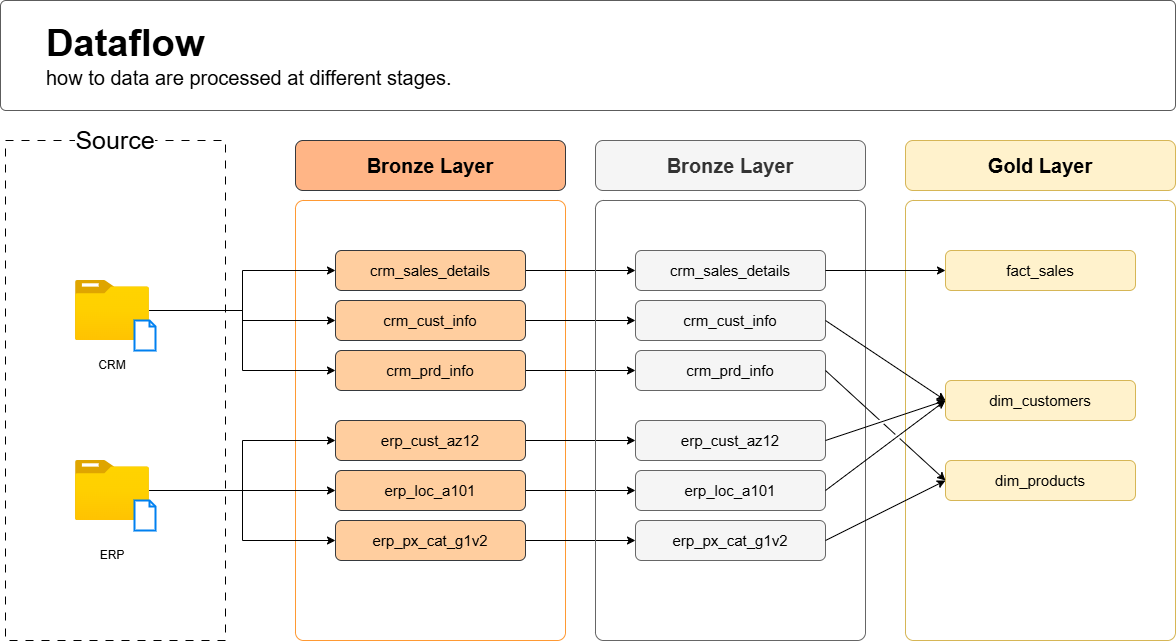

The diagram above was exported from draw.io. Its source (the exported page's mxGraphModel, read from the mxfile embedded in the PNG):
<mxGraphModel dx="1516" dy="1128" grid="1" gridSize="10" guides="1" tooltips="1" connect="1" arrows="1" fold="1" page="1" pageScale="1" pageWidth="850" pageHeight="1100" math="0" shadow="0">
  <root>
    <mxCell id="0" />
    <mxCell id="1" parent="0" />
    <mxCell id="ztob2b5IUVvkMTouJ6X6-1" value="" style="rounded=0;whiteSpace=wrap;html=1;fillColor=none;dashed=1;dashPattern=8 8;" parent="1" vertex="1">
      <mxGeometry x="330" y="180" width="220" height="500" as="geometry" />
    </mxCell>
    <mxCell id="ztob2b5IUVvkMTouJ6X6-2" value="Source" style="text;html=1;whiteSpace=wrap;strokeColor=none;fillColor=none;align=center;verticalAlign=middle;rounded=0;fontSize=25;labelBackgroundColor=default;" parent="1" vertex="1">
      <mxGeometry x="375" y="164" width="130" height="30" as="geometry" />
    </mxCell>
    <mxCell id="ztob2b5IUVvkMTouJ6X6-15" value="&lt;font style=&quot;font-size: 20px;&quot;&gt;Bronze Layer&lt;/font&gt;" style="rounded=1;whiteSpace=wrap;html=1;fillColor=#FFB586;strokeColor=#36393d;fontColor=#000000;fontStyle=1" parent="1" vertex="1">
      <mxGeometry x="620" y="180" width="270" height="50" as="geometry" />
    </mxCell>
    <mxCell id="ztob2b5IUVvkMTouJ6X6-16" value="" style="rounded=1;whiteSpace=wrap;html=1;arcSize=3;align=left;verticalAlign=top;fillColor=none;fontColor=#000000;strokeColor=#FF9933;" parent="1" vertex="1">
      <mxGeometry x="620" y="240" width="270" height="440" as="geometry" />
    </mxCell>
    <mxCell id="f-sKMgJqGMhJEOb4Qfx2-9" style="edgeStyle=orthogonalEdgeStyle;rounded=0;orthogonalLoop=1;jettySize=auto;html=1;entryX=0;entryY=0.5;entryDx=0;entryDy=0;" parent="1" source="ztob2b5IUVvkMTouJ6X6-17" target="f-sKMgJqGMhJEOb4Qfx2-3" edge="1">
      <mxGeometry relative="1" as="geometry" />
    </mxCell>
    <mxCell id="ztob2b5IUVvkMTouJ6X6-17" value="&lt;span style=&quot;font-size: 15px;&quot;&gt;&lt;font style=&quot;color: rgb(0, 0, 0);&quot;&gt;crm_sales_details&lt;/font&gt;&lt;/span&gt;" style="rounded=1;whiteSpace=wrap;html=1;fillColor=#FFCE9F;strokeColor=#36393d;fontColor=#000000;" parent="1" vertex="1">
      <mxGeometry x="660" y="290" width="190" height="40" as="geometry" />
    </mxCell>
    <mxCell id="f-sKMgJqGMhJEOb4Qfx2-10" style="edgeStyle=orthogonalEdgeStyle;rounded=0;orthogonalLoop=1;jettySize=auto;html=1;" parent="1" source="ztob2b5IUVvkMTouJ6X6-18" target="f-sKMgJqGMhJEOb4Qfx2-4" edge="1">
      <mxGeometry relative="1" as="geometry" />
    </mxCell>
    <mxCell id="ztob2b5IUVvkMTouJ6X6-18" value="&lt;span style=&quot;font-size: 15px;&quot;&gt;&lt;font style=&quot;color: rgb(0, 0, 0);&quot;&gt;crm_cust_info&lt;/font&gt;&lt;/span&gt;" style="rounded=1;whiteSpace=wrap;html=1;fillColor=#FFCE9F;strokeColor=#36393d;fontColor=#000000;" parent="1" vertex="1">
      <mxGeometry x="660" y="340" width="190" height="40" as="geometry" />
    </mxCell>
    <mxCell id="f-sKMgJqGMhJEOb4Qfx2-11" style="edgeStyle=orthogonalEdgeStyle;rounded=0;orthogonalLoop=1;jettySize=auto;html=1;entryX=0;entryY=0.5;entryDx=0;entryDy=0;" parent="1" source="ztob2b5IUVvkMTouJ6X6-19" target="f-sKMgJqGMhJEOb4Qfx2-5" edge="1">
      <mxGeometry relative="1" as="geometry" />
    </mxCell>
    <mxCell id="ztob2b5IUVvkMTouJ6X6-19" value="&lt;span style=&quot;font-size: 15px;&quot;&gt;&lt;font style=&quot;color: rgb(0, 0, 0);&quot;&gt;crm_prd_info&lt;/font&gt;&lt;/span&gt;" style="rounded=1;whiteSpace=wrap;html=1;fillColor=#FFCE9F;strokeColor=#36393d;fontColor=#000000;" parent="1" vertex="1">
      <mxGeometry x="660" y="390" width="190" height="40" as="geometry" />
    </mxCell>
    <mxCell id="f-sKMgJqGMhJEOb4Qfx2-12" style="edgeStyle=orthogonalEdgeStyle;rounded=0;orthogonalLoop=1;jettySize=auto;html=1;entryX=0;entryY=0.5;entryDx=0;entryDy=0;" parent="1" source="ztob2b5IUVvkMTouJ6X6-20" target="f-sKMgJqGMhJEOb4Qfx2-6" edge="1">
      <mxGeometry relative="1" as="geometry" />
    </mxCell>
    <mxCell id="ztob2b5IUVvkMTouJ6X6-20" value="&lt;font color=&quot;#000000&quot;&gt;&lt;span style=&quot;font-size: 15px;&quot;&gt;erp_cust_az12&lt;/span&gt;&lt;/font&gt;" style="rounded=1;whiteSpace=wrap;html=1;fillColor=#FFCE9F;strokeColor=#36393d;fontColor=#000000;" parent="1" vertex="1">
      <mxGeometry x="660" y="460" width="190" height="40" as="geometry" />
    </mxCell>
    <mxCell id="f-sKMgJqGMhJEOb4Qfx2-13" style="edgeStyle=orthogonalEdgeStyle;rounded=0;orthogonalLoop=1;jettySize=auto;html=1;entryX=0;entryY=0.5;entryDx=0;entryDy=0;" parent="1" source="ztob2b5IUVvkMTouJ6X6-21" target="f-sKMgJqGMhJEOb4Qfx2-7" edge="1">
      <mxGeometry relative="1" as="geometry" />
    </mxCell>
    <mxCell id="ztob2b5IUVvkMTouJ6X6-21" value="&lt;font color=&quot;#000000&quot;&gt;&lt;span style=&quot;font-size: 15px;&quot;&gt;erp_loc_a101&lt;/span&gt;&lt;/font&gt;" style="rounded=1;whiteSpace=wrap;html=1;fillColor=#FFCE9F;strokeColor=#36393d;fontColor=#000000;" parent="1" vertex="1">
      <mxGeometry x="660" y="510" width="190" height="40" as="geometry" />
    </mxCell>
    <mxCell id="f-sKMgJqGMhJEOb4Qfx2-14" style="edgeStyle=orthogonalEdgeStyle;rounded=0;orthogonalLoop=1;jettySize=auto;html=1;entryX=0;entryY=0.5;entryDx=0;entryDy=0;" parent="1" source="ztob2b5IUVvkMTouJ6X6-22" target="f-sKMgJqGMhJEOb4Qfx2-8" edge="1">
      <mxGeometry relative="1" as="geometry" />
    </mxCell>
    <mxCell id="ztob2b5IUVvkMTouJ6X6-22" value="&lt;font color=&quot;#000000&quot;&gt;&lt;span style=&quot;font-size: 15px;&quot;&gt;erp_px_cat_g1v2&lt;/span&gt;&lt;/font&gt;" style="rounded=1;whiteSpace=wrap;html=1;fillColor=#FFCE9F;strokeColor=#36393d;fontColor=#000000;" parent="1" vertex="1">
      <mxGeometry x="660" y="560" width="190" height="40" as="geometry" />
    </mxCell>
    <mxCell id="ztob2b5IUVvkMTouJ6X6-3" value="CRM" style="text;html=1;whiteSpace=wrap;strokeColor=none;fillColor=none;align=center;verticalAlign=middle;rounded=0;" parent="1" vertex="1">
      <mxGeometry x="406.96000000000004" y="390" width="60" height="30" as="geometry" />
    </mxCell>
    <mxCell id="ztob2b5IUVvkMTouJ6X6-4" value="ERP" style="text;html=1;whiteSpace=wrap;strokeColor=none;fillColor=none;align=center;verticalAlign=middle;rounded=0;" parent="1" vertex="1">
      <mxGeometry x="406.96000000000004" y="580" width="60" height="30" as="geometry" />
    </mxCell>
    <mxCell id="ztob2b5IUVvkMTouJ6X6-5" value="" style="group" parent="1" vertex="1" connectable="0">
      <mxGeometry x="400" y="500" width="80" height="70" as="geometry" />
    </mxCell>
    <mxCell id="ztob2b5IUVvkMTouJ6X6-6" value="" style="image;aspect=fixed;html=1;points=[];align=center;fontSize=12;image=img/lib/azure2/general/Folder_Blank.svg;" parent="ztob2b5IUVvkMTouJ6X6-5" vertex="1">
      <mxGeometry width="73.93" height="60" as="geometry" />
    </mxCell>
    <mxCell id="ztob2b5IUVvkMTouJ6X6-7" value="" style="html=1;verticalLabelPosition=bottom;align=center;labelBackgroundColor=#ffffff;verticalAlign=top;strokeWidth=2;strokeColor=#0080F0;shadow=0;dashed=0;shape=mxgraph.ios7.icons.document;" parent="ztob2b5IUVvkMTouJ6X6-5" vertex="1">
      <mxGeometry x="59" y="40" width="21" height="30" as="geometry" />
    </mxCell>
    <mxCell id="ztob2b5IUVvkMTouJ6X6-23" style="edgeStyle=orthogonalEdgeStyle;rounded=0;orthogonalLoop=1;jettySize=auto;html=1;entryX=0;entryY=0.5;entryDx=0;entryDy=0;" parent="1" source="ztob2b5IUVvkMTouJ6X6-9" target="ztob2b5IUVvkMTouJ6X6-17" edge="1">
      <mxGeometry relative="1" as="geometry" />
    </mxCell>
    <mxCell id="ztob2b5IUVvkMTouJ6X6-24" style="edgeStyle=orthogonalEdgeStyle;rounded=0;orthogonalLoop=1;jettySize=auto;html=1;entryX=0;entryY=0.5;entryDx=0;entryDy=0;" parent="1" source="ztob2b5IUVvkMTouJ6X6-9" target="ztob2b5IUVvkMTouJ6X6-18" edge="1">
      <mxGeometry relative="1" as="geometry" />
    </mxCell>
    <mxCell id="ztob2b5IUVvkMTouJ6X6-25" style="edgeStyle=orthogonalEdgeStyle;rounded=0;orthogonalLoop=1;jettySize=auto;html=1;entryX=0;entryY=0.5;entryDx=0;entryDy=0;" parent="1" source="ztob2b5IUVvkMTouJ6X6-9" target="ztob2b5IUVvkMTouJ6X6-19" edge="1">
      <mxGeometry relative="1" as="geometry" />
    </mxCell>
    <mxCell id="ztob2b5IUVvkMTouJ6X6-9" value="" style="image;aspect=fixed;html=1;points=[];align=center;fontSize=12;image=img/lib/azure2/general/Folder_Blank.svg;" parent="1" vertex="1">
      <mxGeometry x="400" y="320" width="73.93" height="60" as="geometry" />
    </mxCell>
    <mxCell id="ztob2b5IUVvkMTouJ6X6-10" value="" style="html=1;verticalLabelPosition=bottom;align=center;labelBackgroundColor=#ffffff;verticalAlign=top;strokeWidth=2;strokeColor=#0080F0;shadow=0;dashed=0;shape=mxgraph.ios7.icons.document;" parent="1" vertex="1">
      <mxGeometry x="459" y="360" width="21" height="30" as="geometry" />
    </mxCell>
    <mxCell id="ztob2b5IUVvkMTouJ6X6-26" style="edgeStyle=orthogonalEdgeStyle;rounded=0;orthogonalLoop=1;jettySize=auto;html=1;entryX=0;entryY=0.5;entryDx=0;entryDy=0;" parent="1" source="ztob2b5IUVvkMTouJ6X6-6" target="ztob2b5IUVvkMTouJ6X6-20" edge="1">
      <mxGeometry relative="1" as="geometry" />
    </mxCell>
    <mxCell id="ztob2b5IUVvkMTouJ6X6-27" style="edgeStyle=orthogonalEdgeStyle;rounded=0;orthogonalLoop=1;jettySize=auto;html=1;entryX=0;entryY=0.5;entryDx=0;entryDy=0;" parent="1" source="ztob2b5IUVvkMTouJ6X6-6" target="ztob2b5IUVvkMTouJ6X6-21" edge="1">
      <mxGeometry relative="1" as="geometry" />
    </mxCell>
    <mxCell id="ztob2b5IUVvkMTouJ6X6-28" style="edgeStyle=orthogonalEdgeStyle;rounded=0;orthogonalLoop=1;jettySize=auto;html=1;entryX=0;entryY=0.5;entryDx=0;entryDy=0;" parent="1" source="ztob2b5IUVvkMTouJ6X6-6" target="ztob2b5IUVvkMTouJ6X6-22" edge="1">
      <mxGeometry relative="1" as="geometry" />
    </mxCell>
    <mxCell id="f-sKMgJqGMhJEOb4Qfx2-1" value="&lt;font style=&quot;font-size: 20px;&quot;&gt;Bronze Layer&lt;/font&gt;" style="rounded=1;whiteSpace=wrap;html=1;fillColor=#f5f5f5;strokeColor=#666666;fontColor=#333333;fontStyle=1" parent="1" vertex="1">
      <mxGeometry x="920" y="180" width="270" height="50" as="geometry" />
    </mxCell>
    <mxCell id="f-sKMgJqGMhJEOb4Qfx2-2" value="" style="rounded=1;whiteSpace=wrap;html=1;arcSize=3;align=left;verticalAlign=top;fillColor=none;fontColor=#333333;strokeColor=#666666;" parent="1" vertex="1">
      <mxGeometry x="920" y="240" width="270" height="440" as="geometry" />
    </mxCell>
    <mxCell id="f-sKMgJqGMhJEOb4Qfx2-3" value="&lt;span style=&quot;font-size: 15px;&quot;&gt;&lt;font style=&quot;color: rgb(0, 0, 0);&quot;&gt;crm_sales_details&lt;/font&gt;&lt;/span&gt;" style="rounded=1;whiteSpace=wrap;html=1;fillColor=#f5f5f5;strokeColor=#666666;fontColor=#333333;" parent="1" vertex="1">
      <mxGeometry x="960" y="290" width="190" height="40" as="geometry" />
    </mxCell>
    <mxCell id="f-sKMgJqGMhJEOb4Qfx2-4" value="&lt;span style=&quot;font-size: 15px;&quot;&gt;&lt;font style=&quot;color: rgb(0, 0, 0);&quot;&gt;crm_cust_info&lt;/font&gt;&lt;/span&gt;" style="rounded=1;whiteSpace=wrap;html=1;fillColor=#f5f5f5;strokeColor=#666666;fontColor=#333333;" parent="1" vertex="1">
      <mxGeometry x="960" y="340" width="190" height="40" as="geometry" />
    </mxCell>
    <mxCell id="f-sKMgJqGMhJEOb4Qfx2-5" value="&lt;span style=&quot;font-size: 15px;&quot;&gt;&lt;font style=&quot;color: rgb(0, 0, 0);&quot;&gt;crm_prd_info&lt;/font&gt;&lt;/span&gt;" style="rounded=1;whiteSpace=wrap;html=1;fillColor=#f5f5f5;strokeColor=#666666;fontColor=#333333;" parent="1" vertex="1">
      <mxGeometry x="960" y="390" width="190" height="40" as="geometry" />
    </mxCell>
    <mxCell id="f-sKMgJqGMhJEOb4Qfx2-6" value="&lt;font color=&quot;#000000&quot;&gt;&lt;span style=&quot;font-size: 15px;&quot;&gt;erp_cust_az12&lt;/span&gt;&lt;/font&gt;" style="rounded=1;whiteSpace=wrap;html=1;fillColor=#f5f5f5;strokeColor=#666666;fontColor=#333333;" parent="1" vertex="1">
      <mxGeometry x="960" y="460" width="190" height="40" as="geometry" />
    </mxCell>
    <mxCell id="f-sKMgJqGMhJEOb4Qfx2-7" value="&lt;font color=&quot;#000000&quot;&gt;&lt;span style=&quot;font-size: 15px;&quot;&gt;erp_loc_a101&lt;/span&gt;&lt;/font&gt;" style="rounded=1;whiteSpace=wrap;html=1;fillColor=#f5f5f5;strokeColor=#666666;fontColor=#333333;" parent="1" vertex="1">
      <mxGeometry x="960" y="510" width="190" height="40" as="geometry" />
    </mxCell>
    <mxCell id="f-sKMgJqGMhJEOb4Qfx2-8" value="&lt;font color=&quot;#000000&quot;&gt;&lt;span style=&quot;font-size: 15px;&quot;&gt;erp_px_cat_g1v2&lt;/span&gt;&lt;/font&gt;" style="rounded=1;whiteSpace=wrap;html=1;fillColor=#f5f5f5;strokeColor=#666666;fontColor=#333333;" parent="1" vertex="1">
      <mxGeometry x="960" y="560" width="190" height="40" as="geometry" />
    </mxCell>
    <mxCell id="9sE7iN2vphaEs5j-pCeg-35" value="&lt;font style=&quot;font-size: 20px;&quot;&gt;Gold Layer&lt;/font&gt;" style="rounded=1;whiteSpace=wrap;html=1;fillColor=#fff2cc;strokeColor=#d6b656;fontStyle=1" parent="1" vertex="1">
      <mxGeometry x="1230" y="180" width="270" height="50" as="geometry" />
    </mxCell>
    <mxCell id="9sE7iN2vphaEs5j-pCeg-36" value="" style="rounded=1;whiteSpace=wrap;html=1;arcSize=3;align=left;verticalAlign=top;fillColor=none;strokeColor=#d6b656;" parent="1" vertex="1">
      <mxGeometry x="1230" y="240" width="270" height="440" as="geometry" />
    </mxCell>
    <mxCell id="9sE7iN2vphaEs5j-pCeg-37" value="&lt;span style=&quot;font-size: 15px;&quot;&gt;&lt;font style=&quot;color: rgb(0, 0, 0);&quot;&gt;fact_sales&lt;/font&gt;&lt;/span&gt;" style="rounded=1;whiteSpace=wrap;html=1;fillColor=#fff2cc;strokeColor=#d6b656;" parent="1" vertex="1">
      <mxGeometry x="1270" y="290" width="190" height="40" as="geometry" />
    </mxCell>
    <mxCell id="9sE7iN2vphaEs5j-pCeg-38" value="&lt;span style=&quot;font-size: 15px;&quot;&gt;&lt;font style=&quot;color: rgb(0, 0, 0);&quot;&gt;dim_customers&lt;/font&gt;&lt;/span&gt;" style="rounded=1;whiteSpace=wrap;html=1;fillColor=#fff2cc;strokeColor=#d6b656;" parent="1" vertex="1">
      <mxGeometry x="1270" y="420" width="190" height="40" as="geometry" />
    </mxCell>
    <mxCell id="9sE7iN2vphaEs5j-pCeg-39" value="&lt;span style=&quot;font-size: 15px;&quot;&gt;&lt;font style=&quot;color: rgb(0, 0, 0);&quot;&gt;dim_products&lt;/font&gt;&lt;/span&gt;" style="rounded=1;whiteSpace=wrap;html=1;fillColor=#fff2cc;strokeColor=#d6b656;" parent="1" vertex="1">
      <mxGeometry x="1270" y="500" width="190" height="40" as="geometry" />
    </mxCell>
    <mxCell id="9sE7iN2vphaEs5j-pCeg-43" value="" style="endArrow=classic;html=1;rounded=0;exitX=1;exitY=0.5;exitDx=0;exitDy=0;entryX=0;entryY=0.5;entryDx=0;entryDy=0;" parent="1" source="f-sKMgJqGMhJEOb4Qfx2-3" target="9sE7iN2vphaEs5j-pCeg-37" edge="1">
      <mxGeometry width="50" height="50" relative="1" as="geometry">
        <mxPoint x="1260" y="520" as="sourcePoint" />
        <mxPoint x="1310" y="470" as="targetPoint" />
      </mxGeometry>
    </mxCell>
    <mxCell id="9sE7iN2vphaEs5j-pCeg-46" value="" style="endArrow=classic;html=1;rounded=0;entryX=0;entryY=0.5;entryDx=0;entryDy=0;exitX=1;exitY=0.5;exitDx=0;exitDy=0;jumpStyle=gap;" parent="1" source="f-sKMgJqGMhJEOb4Qfx2-4" target="9sE7iN2vphaEs5j-pCeg-38" edge="1">
      <mxGeometry width="50" height="50" relative="1" as="geometry">
        <mxPoint x="1270" y="620" as="sourcePoint" />
        <mxPoint x="1320" y="570" as="targetPoint" />
      </mxGeometry>
    </mxCell>
    <mxCell id="9sE7iN2vphaEs5j-pCeg-47" value="" style="endArrow=classic;html=1;rounded=0;exitX=1;exitY=0.5;exitDx=0;exitDy=0;entryX=0;entryY=0.5;entryDx=0;entryDy=0;jumpStyle=gap;" parent="1" source="f-sKMgJqGMhJEOb4Qfx2-6" target="9sE7iN2vphaEs5j-pCeg-38" edge="1">
      <mxGeometry width="50" height="50" relative="1" as="geometry">
        <mxPoint x="1270" y="660" as="sourcePoint" />
        <mxPoint x="1320" y="610" as="targetPoint" />
      </mxGeometry>
    </mxCell>
    <mxCell id="9sE7iN2vphaEs5j-pCeg-48" value="" style="endArrow=classic;html=1;rounded=0;exitX=1;exitY=0.5;exitDx=0;exitDy=0;entryX=0;entryY=0.5;entryDx=0;entryDy=0;jumpStyle=gap;" parent="1" source="f-sKMgJqGMhJEOb4Qfx2-7" target="9sE7iN2vphaEs5j-pCeg-38" edge="1">
      <mxGeometry width="50" height="50" relative="1" as="geometry">
        <mxPoint x="1270" y="660" as="sourcePoint" />
        <mxPoint x="1320" y="610" as="targetPoint" />
      </mxGeometry>
    </mxCell>
    <mxCell id="9sE7iN2vphaEs5j-pCeg-53" value="" style="endArrow=classic;html=1;rounded=0;exitX=1;exitY=0.5;exitDx=0;exitDy=0;entryX=0;entryY=0.5;entryDx=0;entryDy=0;jumpStyle=gap;" parent="1" source="f-sKMgJqGMhJEOb4Qfx2-5" target="9sE7iN2vphaEs5j-pCeg-39" edge="1">
      <mxGeometry width="50" height="50" relative="1" as="geometry">
        <mxPoint x="1170" y="410" as="sourcePoint" />
        <mxPoint x="1220" y="360" as="targetPoint" />
      </mxGeometry>
    </mxCell>
    <mxCell id="9sE7iN2vphaEs5j-pCeg-54" value="" style="endArrow=classic;html=1;rounded=0;exitX=1;exitY=0.5;exitDx=0;exitDy=0;entryX=0;entryY=0.5;entryDx=0;entryDy=0;jumpStyle=gap;" parent="1" source="f-sKMgJqGMhJEOb4Qfx2-8" target="9sE7iN2vphaEs5j-pCeg-39" edge="1">
      <mxGeometry width="50" height="50" relative="1" as="geometry">
        <mxPoint x="1310" y="650" as="sourcePoint" />
        <mxPoint x="1360" y="600" as="targetPoint" />
      </mxGeometry>
    </mxCell>
    <mxCell id="lbFY1PbZxz7oHeiqhoLV-1" value="" style="rounded=1;whiteSpace=wrap;html=1;fillColor=#FFFFFF;strokeColor=#5C5C5C;strokeWidth=1;arcSize=5;" vertex="1" parent="1">
      <mxGeometry x="325" y="40" width="1175" height="110" as="geometry" />
    </mxCell>
    <mxCell id="lbFY1PbZxz7oHeiqhoLV-2" value="&lt;b style=&quot;border-color: var(--border-color); font-size: 38px;&quot;&gt;Dataflow&amp;nbsp;&lt;/b&gt;&lt;div style=&quot;&quot;&gt;&lt;font style=&quot;border-color: var(--border-color); font-size: 20px;&quot;&gt;how to data are processed at different stages.&lt;/font&gt;&lt;/div&gt;" style="text;html=1;strokeColor=none;fillColor=none;align=left;verticalAlign=middle;whiteSpace=wrap;rounded=0;" vertex="1" parent="1">
      <mxGeometry x="369" y="70" width="570" height="50" as="geometry" />
    </mxCell>
  </root>
</mxGraphModel>